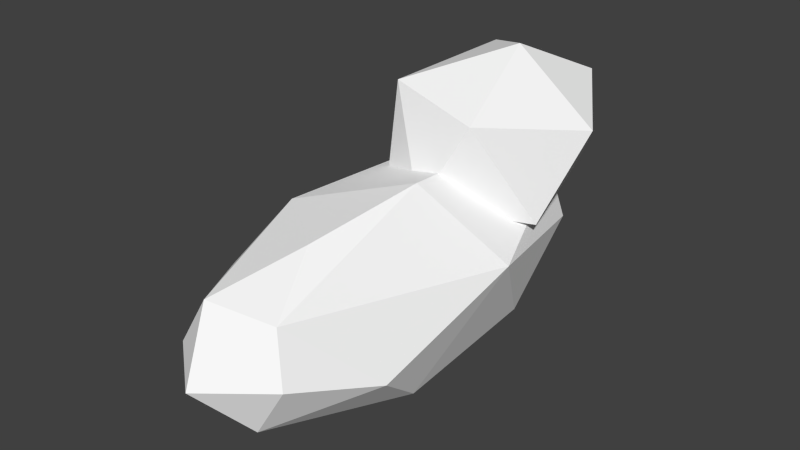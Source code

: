 # Source: cloud_type3.blend  (saved by Blender 2.73.0; exported with 4.5.12 LTS)
import bpy
from mathutils import Matrix  # noqa: F401  (used for matrix-valued properties, if any)

bpy.ops.wm.read_factory_settings(use_empty=True)
scene = bpy.context.scene
scene.name = 'Scene'

# ---- collections
col_collection_1 = bpy.data.collections.new('Collection 1'); scene.collection.children.link(col_collection_1)

# ---- materials (node trees are filled in below, after node groups)
mat_cloud = bpy.data.materials.new('Cloud')
mat_cloud.alpha_threshold = 0.0
mat_cloud.use_transparent_shadow = False
mat_cloud.diffuse_color = (1.0, 1.0, 1.0, 1.0)
mat_cloud.roughness = 0.5
mat_cloud.specular_intensity = 0.0

# ---- material node trees

# ---- world
world_world = bpy.data.worlds.new('World'); scene.world = world_world
world_world.color = (0.05088, 0.05088, 0.05088)
world_world.use_sun_shadow = False
world_world.sun_shadow_jitter_overblur = 0.0
world_world.cycles.sampling_method = 'MANUAL'
world_world.cycles.sample_map_resolution = 256

# ---- meshes
me_icosphere_003 = bpy.data.meshes.new('Icosphere.003')
me_icosphere_003.from_pydata([(0.0, 0.0, -1.888), (1.397, -1.25, -0.8443), (-0.5335, -2.022, -0.8443), (-1.726, 0.0, -0.8443), (-0.5335, 2.022, -0.8443), (1.397, 1.25, -0.8443), (0.5335, -2.022, 0.8443), (-1.397, -1.25, 0.8443), (-1.397, 1.25, 0.8443), (0.5335, 2.022, 0.8443), (1.726, 0.0, 0.8443), (0.0, 0.0, 1.888), (-0.3136, -1.188, -1.606), (0.821, -0.7345, -1.606), (0.5074, -1.923, -0.9926), (1.642, 0.0, -0.9926), (0.821, 0.7345, -1.606), (-1.015, 0.0, -1.606), (-1.328, -1.188, -0.9926), (-0.3136, 1.188, -1.606), (-1.328, 1.188, -0.9926), (0.5074, 1.923, -0.9926), (1.836, -0.7345, 0.0), (1.836, 0.7345, 0.0), (0.0, -2.377, 0.0), (1.135, -1.923, 0.0), (-1.836, -0.7345, 0.0), (-1.135, -1.923, 0.0), (-1.135, 1.923, 0.0), (-1.836, 0.7345, 0.0), (1.135, 1.923, 0.0), (0.0, 2.377, 0.0), (1.328, -1.188, 0.9926), (-0.5074, -1.923, 0.9926), (-1.642, 0.0, 0.9926), (-0.5074, 1.923, 0.9926), (1.328, 1.188, 0.9926), (0.3136, -1.188, 1.606), (1.015, 0.0, 1.606), (-0.821, -0.7345, 1.606), (-0.821, 0.7345, 1.606), (0.3136, 1.188, 1.606)], [], [(0, 13, 12), (1, 13, 15), (0, 12, 17), (0, 17, 19), (0, 19, 16), (1, 15, 22), (2, 14, 24), (3, 18, 26), (4, 20, 28), (5, 21, 30), (1, 22, 25), (2, 24, 27), (3, 26, 29), (4, 28, 31), (5, 30, 23), (6, 32, 37), (7, 33, 39), (8, 34, 40), (9, 35, 41), (10, 36, 38), (38, 41, 11), (38, 36, 41), (36, 9, 41), (41, 40, 11), (41, 35, 40), (35, 8, 40), (40, 39, 11), (40, 34, 39), (34, 7, 39), (39, 37, 11), (39, 33, 37), (33, 6, 37), (37, 38, 11), (37, 32, 38), (32, 10, 38), (23, 36, 10), (23, 30, 36), (30, 9, 36), (31, 35, 9), (31, 28, 35), (28, 8, 35), (29, 34, 8), (29, 26, 34), (26, 7, 34), (27, 33, 7), (27, 24, 33), (24, 6, 33), (25, 32, 6), (25, 22, 32), (22, 10, 32), (30, 31, 9), (30, 21, 31), (21, 4, 31), (28, 29, 8), (28, 20, 29), (20, 3, 29), (26, 27, 7), (26, 18, 27), (18, 2, 27), (24, 25, 6), (24, 14, 25), (14, 1, 25), (22, 23, 10), (22, 15, 23), (15, 5, 23), (16, 21, 5), (16, 19, 21), (19, 4, 21), (19, 20, 4), (19, 17, 20), (17, 3, 20), (17, 18, 3), (17, 12, 18), (12, 2, 18), (15, 16, 5), (15, 13, 16), (13, 0, 16), (12, 14, 2), (12, 13, 14), (13, 1, 14)])
me_icosphere_003.materials.append(mat_cloud)
me_icosphere_003.use_remesh_preserve_volume = False
me_icosphere_003.use_remesh_preserve_attributes = False
me_icosphere_003.use_mirror_vertex_groups = False
me_icosphere_003.update()
me_icosphere = bpy.data.meshes.new('Icosphere')
me_icosphere.from_pydata([(0.0, 0.0, -1.904), (1.378, -2.479, -0.8516), (-0.5263, -4.011, -0.8516), (-1.703, 0.0, -0.8515), (-0.5263, 4.011, -0.8516), (1.378, 2.479, -0.8516), (0.5263, -4.011, 0.8516), (-1.378, -2.479, 0.8516), (-1.378, 2.479, 0.8516), (0.5263, 4.011, 0.8516), (1.703, 0.0, 0.8515), (0.0, 0.0, 1.904), (-0.3093, -2.358, -1.62), (0.8099, -1.457, -1.62), (0.5005, -3.815, -1.001), (1.62, 0.0, -1.001), (0.8099, 1.457, -1.62), (-1.001, 0.0, -1.62), (-1.31, -2.358, -1.001), (-0.3093, 2.358, -1.62), (-1.31, 2.358, -1.001), (0.5005, 3.815, -1.001), (1.811, -1.457, 0.0), (1.811, 1.457, 0.0), (0.0, -4.715, 0.0), (1.119, -3.815, 0.0), (-1.811, -1.457, 0.0), (-1.119, -3.815, 0.0), (-1.119, 3.815, 0.0), (-1.811, 1.457, 0.0), (1.119, 3.815, 0.0), (0.0, 4.715, 0.0), (1.31, -2.358, 1.001), (-0.5005, -3.815, 1.001), (-1.62, 0.0, 1.001), (-0.5005, 3.815, 1.001), (1.31, 2.358, 1.001), (0.3093, -2.358, 1.62), (1.001, 0.0, 1.62), (-0.8099, -1.457, 1.62), (-0.8099, 1.457, 1.62), (0.3093, 2.358, 1.62)], [], [(0, 13, 12), (1, 13, 15), (0, 12, 17), (0, 17, 19), (0, 19, 16), (1, 15, 22), (2, 14, 24), (3, 18, 26), (4, 20, 28), (5, 21, 30), (1, 22, 25), (2, 24, 27), (3, 26, 29), (4, 28, 31), (5, 30, 23), (6, 32, 37), (7, 33, 39), (8, 34, 40), (9, 35, 41), (10, 36, 38), (38, 41, 11), (38, 36, 41), (36, 9, 41), (41, 40, 11), (41, 35, 40), (35, 8, 40), (40, 39, 11), (40, 34, 39), (34, 7, 39), (39, 37, 11), (39, 33, 37), (33, 6, 37), (37, 38, 11), (37, 32, 38), (32, 10, 38), (23, 36, 10), (23, 30, 36), (30, 9, 36), (31, 35, 9), (31, 28, 35), (28, 8, 35), (29, 34, 8), (29, 26, 34), (26, 7, 34), (27, 33, 7), (27, 24, 33), (24, 6, 33), (25, 32, 6), (25, 22, 32), (22, 10, 32), (30, 31, 9), (30, 21, 31), (21, 4, 31), (28, 29, 8), (28, 20, 29), (20, 3, 29), (26, 27, 7), (26, 18, 27), (18, 2, 27), (24, 25, 6), (24, 14, 25), (14, 1, 25), (22, 23, 10), (22, 15, 23), (15, 5, 23), (16, 21, 5), (16, 19, 21), (19, 4, 21), (19, 20, 4), (19, 17, 20), (17, 3, 20), (17, 18, 3), (17, 12, 18), (12, 2, 18), (15, 16, 5), (15, 13, 16), (13, 0, 16), (12, 14, 2), (12, 13, 14), (13, 1, 14)])
me_icosphere.materials.append(mat_cloud)
me_icosphere.use_remesh_preserve_volume = False
me_icosphere.use_remesh_preserve_attributes = False
me_icosphere.use_mirror_vertex_groups = False
me_icosphere.update()

# ---- objects
ob_icosphere_001 = bpy.data.objects.new('Icosphere.001', me_icosphere_003)
ob_icosphere = bpy.data.objects.new('Icosphere', me_icosphere)

# ---- transforms, parenting, visibility, modifiers, constraints
ob_icosphere_001.location = (0.007993, 2.359, 3.585)
ob_icosphere_001.lineart.crease_threshold = 0.0
_m = ob_icosphere_001.modifiers.new('Decimate', 'DECIMATE')
_m.ratio = 0.2884
ob_icosphere.location = (-0.002488, -0.4791, 1.862)
ob_icosphere.lineart.crease_threshold = 0.0
_m = ob_icosphere.modifiers.new('Decimate', 'DECIMATE')
_m.ratio = 0.6435

# ---- collection membership
col_collection_1.objects.link(ob_icosphere_001)
col_collection_1.objects.link(ob_icosphere)

# ---- scene / render settings (as saved in the file)
scene.frame_start = 1; scene.frame_end = 250; scene.frame_set(1)
scene.render.engine = 'BLENDER_EEVEE_NEXT'
scene.render.resolution_percentage = 50
scene.render.dither_intensity = 0.0
scene.cycles.use_denoising = False
scene.cycles.samples = 10
scene.cycles.sampling_pattern = 'TABULATED_SOBOL'
scene.cycles.light_sampling_threshold = 0.0
scene.cycles.use_adaptive_sampling = False
scene.cycles.use_light_tree = False
scene.cycles.blur_glossy = 0.0
scene.cycles.pixel_filter_type = 'GAUSSIAN'
scene.cycles.sample_clamp_indirect = 0.0
scene.view_settings.view_transform = 'Standard'
bpy.context.view_layer.update()

# ---- added for rendering (the .blend has no active camera and no usable light): camera, sun
cam_auto = bpy.data.cameras.new('AutoCamera')
cam_auto.lens = 50.0
cam_auto.sensor_width = 36.0
cam_auto.clip_end = 1000.0
ob_auto_camera = bpy.data.objects.new('AutoCamera', cam_auto)
scene.collection.objects.link(ob_auto_camera)
ob_auto_camera.location = (11.0223, -13.4913, 11.5269)
ob_auto_camera.rotation_euler = (1.09748, -7.21219e-08, 0.694738)
scene.camera = ob_auto_camera
light_auto_sun = bpy.data.lights.new('AutoSun', 'SUN')
light_auto_sun.energy = 3.0
light_auto_sun.angle = 0.0523599
ob_auto_sun = bpy.data.objects.new('AutoSun', light_auto_sun)
scene.collection.objects.link(ob_auto_sun)
ob_auto_sun.rotation_euler = (0.872665, 0.174533, 0.523599)
bpy.context.view_layer.update()
